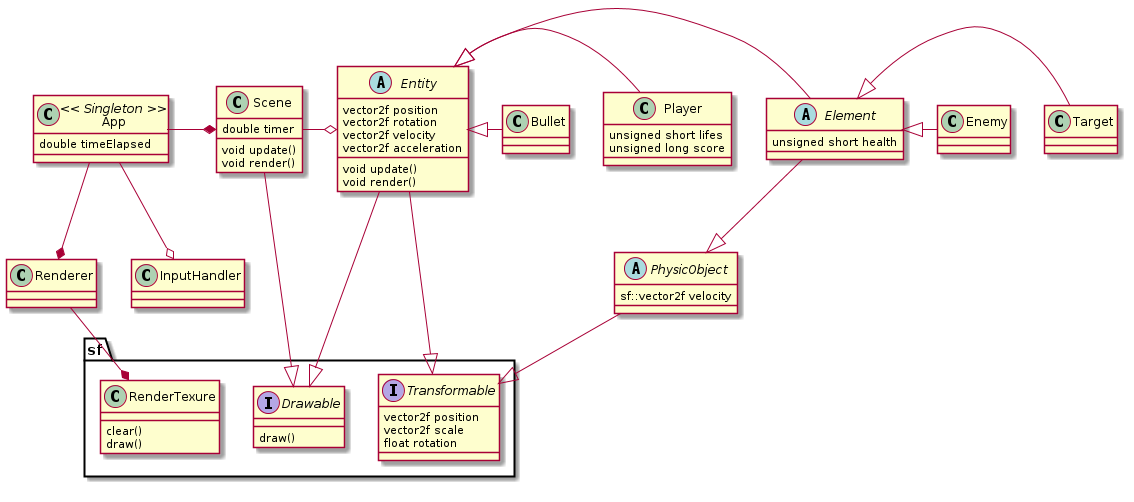

The diagram above was rendered by PlantUML. Its source (embedded in the PNG):
@startuml

namespace sf {
    interface Transformable{
      vector2f position
      vector2f scale
      float rotation
    }
    interface Drawable{
        draw()
    }
    class RenderTexure{
        clear()
        draw()
    }   
}

class App << Singleton >>{
      double timeElapsed      
}

class Scene{
      double timer
      void update()
      void render()
}

abstract class Entity{
      vector2f position
      vector2f rotation
      vector2f velocity
      vector2f acceleration
      void update()
      void render()
}

abstract class Element{
      unsigned short health
}

class Player{
      unsigned short lifes
      unsigned long score
}

abstract class PhysicObject{
         sf::vector2f velocity
}

App --o InputHandler
App --* Renderer
Renderer --* sf.RenderTexure
App -left-* Scene
Scene -left-o Entity
Element -left-|> Entity
Element --|> PhysicObject
PhysicObject --|> sf.Transformable
Target -left-|> Element
Enemy -left-|> Element
Player -left-|> Entity
Bullet -left-|> Entity
Scene --|> sf.Drawable
Entity --|> sf.Transformable
Entity --|> sf.Drawable

@enduml